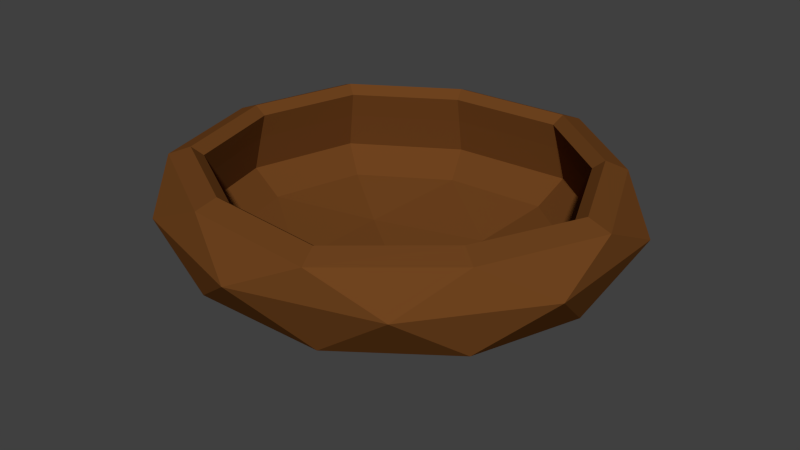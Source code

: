 # Source: Bowl.blend  (saved by Blender 2.76.0; exported with 4.5.12 LTS)
import bpy
from mathutils import Matrix  # noqa: F401  (used for matrix-valued properties, if any)

bpy.ops.wm.read_factory_settings(use_empty=True)
scene = bpy.context.scene
scene.name = 'Scene'

# ---- collections
col_collection_1 = bpy.data.collections.new('Collection 1'); scene.collection.children.link(col_collection_1)

# ---- materials (node trees are filled in below, after node groups)
mat_wood = bpy.data.materials.new('Wood')
mat_wood.alpha_threshold = 0.0
mat_wood.use_transparent_shadow = False
mat_wood.diffuse_color = (0.1574, 0.05667, 0.01353, 1.0)
mat_wood.roughness = 0.5
mat_wood.specular_intensity = 0.0

# ---- material node trees

# ---- world
world_world = bpy.data.worlds.new('World'); scene.world = world_world
world_world.color = (0.05088, 0.05088, 0.05088)
world_world.use_sun_shadow = False
world_world.sun_shadow_jitter_overblur = 0.0
world_world.cycles.sampling_method = 'MANUAL'
world_world.cycles.sample_map_resolution = 256

# ---- meshes
me_icosphere_010 = bpy.data.meshes.new('Icosphere.010')
me_icosphere_010.from_pydata([(1.381, 0.949, -0.1805), (-0.5276, 1.536, -0.1805), (-1.707, -1.268e-09, -0.1805), (-0.5276, -1.536, -0.1805), (1.381, -0.949, -0.1805), (1.509e-06, -1.268e-09, -0.6568), (0.5571, -1.621, 0.4708), (-1.458, -1.002, 0.4708), (-1.458, 1.002, 0.4708), (0.5571, 1.621, 0.4708), (1.803, -9.761e-10, 0.4708), (-1.231, 0.8457, 0.4708), (-0.3101, -0.9026, -0.5281), (0.8119, -0.5578, -0.5281), (0.5018, -1.46, -0.2481), (1.624, -1.268e-09, -0.2481), (0.8119, 0.5578, -0.5281), (-1.004, -1.268e-09, -0.5281), (-1.314, -0.9026, -0.2481), (-0.3101, 0.9026, -0.5281), (-1.314, 0.9026, -0.2481), (0.5018, 1.46, -0.2481), (1.816, -0.5578, 0.2048), (1.816, 0.5578, 0.2048), (1.509e-06, -1.805, 0.2048), (1.122, -1.46, 0.2048), (-1.816, -0.5578, 0.2048), (-1.122, -1.46, 0.2048), (-1.122, 1.46, 0.2048), (-1.816, 0.5578, 0.2048), (1.122, 1.46, 0.2048), (1.509e-06, 1.805, 0.2048), (1.387, -0.953, 0.4817), (-0.5298, -1.542, 0.4817), (-1.715, -9.761e-10, 0.4817), (-0.5298, 1.542, 0.4817), (1.387, 0.953, 0.4817), (-1.447, -1.836e-09, 0.4817), (-1.231, -0.8457, 0.4708), (-0.4472, -1.301, 0.4817), (0.4702, -1.368, 0.4708), (1.171, -0.8043, 0.4817), (1.247, -0.8564, 0.5482), (0.5006, -1.457, 0.5373), (-0.4762, -1.386, 0.5482), (-1.311, -0.9005, 0.5373), (-1.541, -1.535e-09, 0.5482), (-1.311, 0.9005, 0.5373), (-0.4762, 1.386, 0.5482), (0.5006, 1.457, 0.5373), (1.247, 0.8564, 0.5482), (1.62, -1.535e-09, 0.5373), (-1.509, -2.027e-09, 0.2676), (-1.283, -0.8817, 0.2567), (-0.4662, 1.357, 0.2676), (-1.283, 0.8817, 0.2567), (1.221, 0.8386, 0.2676), (0.4902, 1.427, 0.2567), (-0.4472, 1.301, 0.4817), (0.4702, 1.368, 0.4708), (1.171, 0.8043, 0.4817), (1.522, -1.836e-09, 0.4708), (-1.353, 0.9296, -0.04217), (-1.591, -2.445e-09, -0.03125), (-1.353, -0.9296, -0.04217), (-0.4916, -1.431, -0.03125), (0.5168, -1.504, -0.04217), (1.287, -0.8841, -0.03125), (0.4902, -1.427, 0.2567), (-0.4662, -1.357, 0.2676), (1.586, -2.027e-09, 0.2567), (1.221, -0.8386, 0.2676), (-1.346, -2.908e-09, -0.2271), (-1.145, -0.7864, -0.2381), (-0.4158, 1.21, -0.2271), (-1.145, 0.7864, -0.2381), (1.089, 0.7479, -0.2271), (0.4372, 1.272, -0.2381), (-0.4916, 1.431, -0.03125), (0.5168, 1.504, -0.04217), (1.287, 0.8841, -0.03125), (1.673, -2.445e-09, -0.04217), (0.4372, -1.272, -0.2381), (-0.4158, -1.21, -0.2271), (1.415, -2.908e-09, -0.2381), (1.089, -0.7479, -0.2271), (0.257, 0.7479, -0.408), (-0.6728, 0.4622, -0.408), (-0.6728, -0.4622, -0.408), (0.8316, -2.908e-09, -0.408), (-1.769e-05, -2.908e-09, -0.5418), (0.257, -0.7479, -0.408)], [], [(0, 21, 30), (1, 20, 28), (2, 18, 26), (3, 14, 24), (4, 15, 22), (5, 19, 16), (5, 17, 19), (5, 12, 17), (4, 13, 15), (5, 13, 12), (4, 22, 25), (3, 24, 27), (2, 26, 29), (1, 28, 31), (0, 30, 23), (6, 32, 42, 43), (36, 9, 49, 50), (9, 35, 48, 49), (32, 10, 51, 42), (35, 8, 47, 48), (8, 34, 46, 47), (34, 7, 45, 46), (7, 33, 44, 45), (10, 36, 50, 51), (33, 6, 43, 44), (23, 36, 10), (23, 30, 36), (30, 9, 36), (31, 35, 9), (31, 28, 35), (28, 8, 35), (29, 34, 8), (29, 26, 34), (26, 7, 34), (27, 33, 7), (27, 24, 33), (24, 6, 33), (25, 32, 6), (25, 22, 32), (22, 10, 32), (30, 31, 9), (30, 21, 31), (21, 1, 31), (28, 29, 8), (28, 20, 29), (20, 2, 29), (26, 27, 7), (26, 18, 27), (18, 3, 27), (24, 25, 6), (24, 14, 25), (14, 4, 25), (22, 23, 10), (22, 15, 23), (15, 0, 23), (16, 21, 0), (16, 19, 21), (19, 1, 21), (19, 20, 1), (19, 17, 20), (17, 2, 20), (17, 18, 2), (17, 12, 18), (12, 3, 18), (15, 16, 0), (15, 13, 16), (13, 5, 16), (12, 14, 3), (12, 13, 14), (13, 4, 14), (82, 85, 91), (73, 83, 88), (75, 72, 87), (77, 74, 86), (84, 76, 89), (89, 86, 90), (89, 76, 86), (76, 77, 86), (86, 87, 90), (86, 74, 87), (47, 46, 37, 11), (46, 45, 38, 37), (45, 44, 39, 38), (44, 43, 40, 39), (51, 50, 60, 61), (50, 49, 59, 60), (43, 42, 41, 40), (42, 51, 61, 41), (49, 48, 58, 59), (48, 47, 11, 58), (37, 38, 53, 52), (59, 58, 54, 57), (40, 41, 71, 68), (61, 60, 56, 70), (58, 11, 55, 54), (41, 61, 70, 71), (38, 39, 69, 53), (60, 59, 57, 56), (11, 37, 52, 55), (39, 40, 68, 69), (70, 56, 80, 81), (52, 53, 64, 63), (68, 71, 67, 66), (57, 54, 78, 79), (69, 68, 66, 65), (55, 52, 63, 62), (56, 57, 79, 80), (71, 70, 81, 67), (54, 55, 62, 78), (53, 69, 65, 64), (64, 65, 83, 73), (63, 64, 73, 72), (62, 63, 72, 75), (78, 62, 75, 74), (79, 78, 74, 77), (67, 81, 84, 85), (66, 67, 85, 82), (80, 79, 77, 76), (65, 66, 82, 83), (81, 80, 76, 84), (74, 75, 87), (87, 88, 90), (87, 72, 88), (72, 73, 88), (88, 91, 90), (88, 83, 91), (83, 82, 91), (91, 89, 90), (91, 85, 89), (85, 84, 89)])
me_icosphere_010.materials.append(mat_wood)
me_icosphere_010.use_remesh_preserve_volume = False
me_icosphere_010.use_remesh_preserve_attributes = False
me_icosphere_010.use_mirror_vertex_groups = False
me_icosphere_010.update()

# ---- objects
ob_icosphere_010 = bpy.data.objects.new('Icosphere.010', me_icosphere_010)

# ---- transforms, parenting, visibility, modifiers, constraints
ob_icosphere_010.location = (0.01014, -0.0228, 0.2667)
ob_icosphere_010.scale = (0.4852, 0.4852, 0.4852)
ob_icosphere_010.lineart.crease_threshold = 0.0

# ---- collection membership
col_collection_1.objects.link(ob_icosphere_010)

# ---- scene / render settings (as saved in the file)
scene.frame_start = 1; scene.frame_end = 250; scene.frame_set(109)
scene.render.engine = 'BLENDER_EEVEE_NEXT'
scene.render.resolution_percentage = 50
scene.render.dither_intensity = 0.0
scene.cycles.use_denoising = False
scene.cycles.samples = 10
scene.cycles.sampling_pattern = 'TABULATED_SOBOL'
scene.cycles.light_sampling_threshold = 0.0
scene.cycles.use_adaptive_sampling = False
scene.cycles.use_light_tree = False
scene.cycles.blur_glossy = 0.0
scene.cycles.pixel_filter_type = 'GAUSSIAN'
scene.cycles.sample_clamp_indirect = 0.0
scene.view_settings.view_transform = 'Standard'
bpy.context.view_layer.update()

# ---- added for rendering (the .blend has no active camera and no usable light): camera, sun
cam_auto = bpy.data.cameras.new('AutoCamera')
cam_auto.lens = 50.0
cam_auto.sensor_width = 36.0
cam_auto.clip_end = 1000.0
ob_auto_camera = bpy.data.objects.new('AutoCamera', cam_auto)
scene.collection.objects.link(ob_auto_camera)
ob_auto_camera.location = (2.37165, -2.85662, 2.12956)
ob_auto_camera.rotation_euler = (1.09748, -7.21219e-08, 0.694738)
scene.camera = ob_auto_camera
light_auto_sun = bpy.data.lights.new('AutoSun', 'SUN')
light_auto_sun.energy = 3.0
light_auto_sun.angle = 0.0523599
ob_auto_sun = bpy.data.objects.new('AutoSun', light_auto_sun)
scene.collection.objects.link(ob_auto_sun)
ob_auto_sun.rotation_euler = (0.872665, 0.174533, 0.523599)
bpy.context.view_layer.update()
